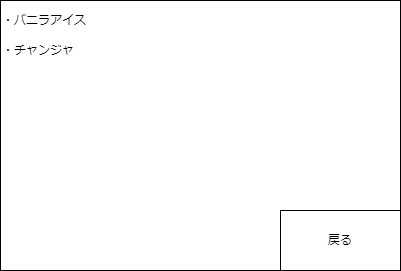

The diagram above was exported from draw.io. Its source (the exported page's mxGraphModel, read from the mxfile embedded in the PNG):
<mxGraphModel dx="459" dy="549" grid="1" gridSize="10" guides="1" tooltips="1" connect="1" arrows="1" fold="1" page="1" pageScale="1" pageWidth="827" pageHeight="1169" math="0" shadow="0">
  <root>
    <mxCell id="0" />
    <mxCell id="1" parent="0" />
    <mxCell id="2" value="" style="rounded=0;whiteSpace=wrap;html=1;" vertex="1" parent="1">
      <mxGeometry x="40" y="80" width="400" height="270" as="geometry" />
    </mxCell>
    <mxCell id="3" value="・バニラアイス" style="rounded=0;whiteSpace=wrap;html=1;opacity=0;align=left;" vertex="1" parent="1">
      <mxGeometry x="40" y="80" width="160" height="40" as="geometry" />
    </mxCell>
    <mxCell id="4" value="・チャンジャ" style="rounded=0;whiteSpace=wrap;html=1;opacity=0;align=left;" vertex="1" parent="1">
      <mxGeometry x="40" y="110" width="160" height="40" as="geometry" />
    </mxCell>
    <mxCell id="5" value="戻る" style="rounded=0;whiteSpace=wrap;html=1;" vertex="1" parent="1">
      <mxGeometry x="320" y="290" width="120" height="60" as="geometry" />
    </mxCell>
  </root>
</mxGraphModel>